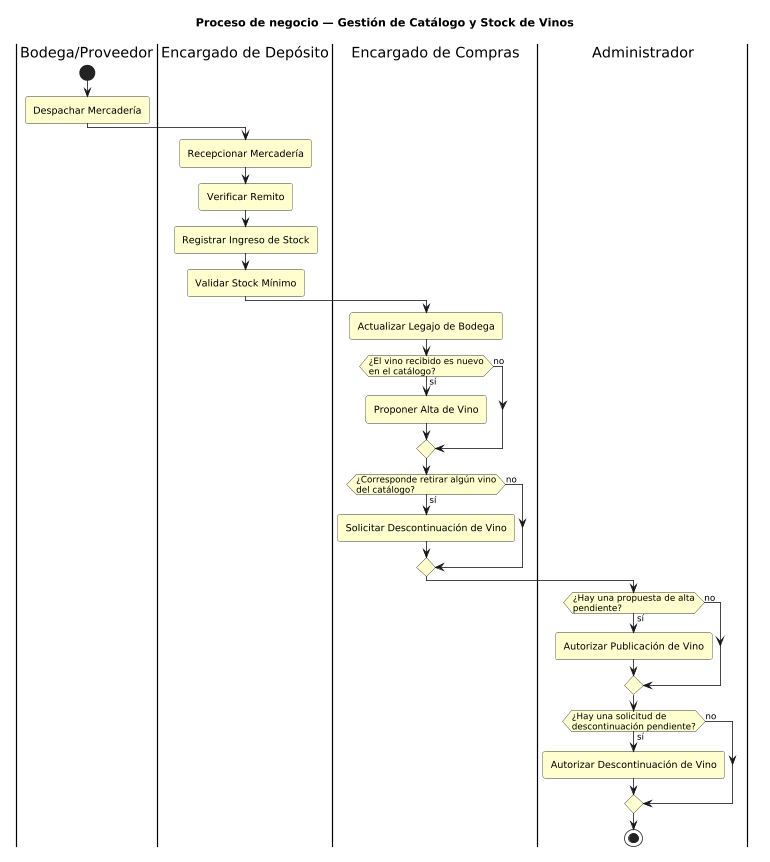

The diagram above was rendered by PlantUML. Its source (embedded in the PNG):
@startuml DiagramaActividad_CatalogoStock

title Proceso de negocio — Gestión de Catálogo y Stock de Vinos

skinparam shadowing false
skinparam roundcorner 6
skinparam activity {
  BackgroundColor #FEFECE
  BorderColor #33342E
}
skinparam partition {
  BorderColor #666666
  FontStyle bold
}
scale 0.8

|Bodega/Proveedor|
start
:Despachar Mercadería;

|Encargado de Depósito|
:Recepcionar Mercadería;
:Verificar Remito;
:Registrar Ingreso de Stock;
:Validar Stock Mínimo;

|Encargado de Compras|
:Actualizar Legajo de Bodega;

if (¿El vino recibido es nuevo\nen el catálogo?) then (sí)
  :Proponer Alta de Vino;
else (no)
endif

if (¿Corresponde retirar algún vino\ndel catálogo?) then (sí)
  :Solicitar Descontinuación de Vino;
else (no)
endif

|Administrador|
if (¿Hay una propuesta de alta\npendiente?) then (sí)
  :Autorizar Publicación de Vino;
else (no)
endif

if (¿Hay una solicitud de\ndescontinuación pendiente?) then (sí)
  :Autorizar Descontinuación de Vino;
else (no)
endif

stop

@enduml